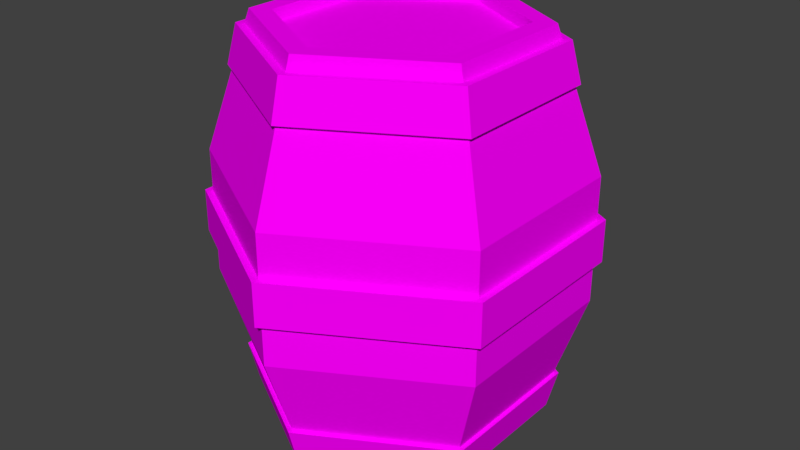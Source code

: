 # Source: Tonneau_Snake2.blend  (saved by Blender 2.78.0; exported with 4.5.12 LTS)
import bpy
from mathutils import Matrix  # noqa: F401  (used for matrix-valued properties, if any)

bpy.ops.wm.read_factory_settings(use_empty=True)
scene = bpy.context.scene
scene.name = 'Scene'

# ---- collections
col_collection_1 = bpy.data.collections.new('Collection 1'); scene.collection.children.link(col_collection_1)

# ---- images (referenced by path relative to the original .blend; pixels are not part of the script)
import os
ASSET_DIR = os.environ.get("B2B_ASSET_DIR", "")  # directory of the original .blend (textures are referenced by path, not embedded)
HERE = os.path.dirname(os.path.abspath(__file__))  # packed textures are extracted next to this script under _unpacked/

def load_image(name, relpath, width, height, colorspace="sRGB"):
    """Load a texture the original file referenced (path relative to the .blend, or extracted next to this script)."""
    p = next((c for c in (os.path.join(HERE, relpath), os.path.join(ASSET_DIR, relpath)) if relpath and os.path.exists(c)), "")
    if p:
        img = bpy.data.images.load(p, check_existing=True)
        img.name = name
    else:  # same state as the original file: an image datablock whose file is absent (Cycles renders it pink)
        img = bpy.data.images.new(name, width, height)
        img.source = "FILE"
        img.filepath = "//" + (relpath or name)
    img.colorspace_settings.name = colorspace
    return img
img_texture_png_001 = load_image('texture.png.001', 'texture.png', 1024, 1024, 'sRGB')

# ---- materials (node trees are filled in below, after node groups)
mat_material = bpy.data.materials.new('Material')
mat_material.alpha_threshold = 0.0
mat_material.roughness = 0.5
mat_material.line_color = (0.0, 0.0, 0.0, 1.0)

# ---- material node trees
mat_material.use_nodes = True; mat_material.node_tree.nodes.clear()
_N = mat_material.node_tree.nodes; _L = mat_material.node_tree.links
n0 = _N.new('ShaderNodeOutputMaterial'); n0.name = 'Material Output'; n0.location = (300, 300)
n1 = _N.new('ShaderNodeBsdfDiffuse'); n1.name = 'Diffuse BSDF'; n1.location = (10, 300)
n2 = _N.new('ShaderNodeTexImage'); n2.name = 'Image Texture'; n2.location = (-180, 300)
n2.width = 140
n2.image = img_texture_png_001
_L.new(n1.outputs[0], n0.inputs[0])
_L.new(n2.outputs[0], n1.inputs[0])
n0.is_active_output = True

# ---- world
world_world = bpy.data.worlds.new('World'); scene.world = world_world
world_world.color = (0.05088, 0.05088, 0.05088)
world_world.use_sun_shadow = False
world_world.sun_shadow_jitter_overblur = 0.0
world_world.cycles.sampling_method = 'MANUAL'

# ---- meshes
me_cylinder_017 = bpy.data.meshes.new('Cylinder.017')
me_cylinder_017.from_pydata([(-2.544e-08, 0.1967, 0.6787), (0.1704, 0.09835, 0.6787), (-0.1704, 0.09835, 0.6787), (-0.1704, -0.09835, 0.6787), (3.816e-08, -0.1967, 0.6787), (0.1704, -0.09835, 0.6787), (-2.544e-08, 0.1967, 0.6591), (0.1704, 0.09835, 0.6591), (-0.1704, 0.09835, 0.6591), (-0.1704, -0.09835, 0.6591), (3.816e-08, -0.1967, 0.6591), (0.1704, -0.09835, 0.6591), (0.1704, 0.09835, 0.6997), (-2.544e-08, 0.1967, 0.6997), (-0.1704, 0.09835, 0.6997), (-0.1704, -0.09835, 0.6997), (3.816e-08, -0.1967, 0.6997), (0.1704, -0.09835, 0.6997), (0.272, 0.157, 0.4614), (-3.816e-08, 0.314, 0.4614), (-0.272, 0.157, 0.4614), (-0.272, -0.157, 0.4614), (5.088e-08, -0.314, 0.4614), (0.272, -0.157, 0.4614), (-2.544e-08, 0.2328, 0.6997), (0.2016, 0.1164, 0.6997), (-0.2016, 0.1164, 0.6997), (-0.2016, -0.1164, 0.6997), (3.816e-08, -0.2328, 0.6997), (0.2016, -0.1164, 0.6997), (-2.544e-08, 0.1967, 0.6787), (0.1704, 0.09835, 0.6787), (-0.1704, 0.09835, 0.6787), (-0.1704, -0.09835, 0.6787), (3.816e-08, -0.1967, 0.6787), (0.1704, -0.09835, 0.6787), (-5.088e-08, 0.2556, 0.6761), (0.2214, 0.1278, 0.6761), (-0.2214, 0.1278, 0.6761), (-0.2214, -0.1278, 0.6761), (1.272e-08, -0.2556, 0.6761), (0.2214, -0.1278, 0.6761), (-3.816e-08, 0.2728, 0.6079), (0.2362, 0.1364, 0.6079), (-0.2362, 0.1364, 0.6079), (-0.2362, -0.1364, 0.6079), (2.544e-08, -0.2728, 0.6079), (0.2362, -0.1364, 0.6079), (0.2836, 0.1637, 0.3877), (-3.816e-08, 0.3275, 0.3877), (-0.2836, 0.1637, 0.3877), (-0.2836, -0.1637, 0.3877), (3.816e-08, -0.3275, 0.3877), (0.2836, -0.1637, 0.3877), (0.2566, 0.1481, 0.3877), (-3.816e-08, 0.2963, 0.3877), (-0.2566, 0.1481, 0.3877), (-0.2566, -0.1481, 0.3877), (3.816e-08, -0.2963, 0.3877), (0.2566, -0.1481, 0.3877), (-3.816e-08, 0.2359, 0.6761), (0.2043, 0.118, 0.6761), (-0.2043, 0.118, 0.6761), (-0.2043, -0.118, 0.6761), (5.088e-08, -0.2359, 0.6761), (0.2043, -0.118, 0.6761), (-2.544e-08, 0.2556, 0.6079), (0.2214, 0.1278, 0.6079), (-0.2214, 0.1278, 0.6079), (-0.2214, -0.1278, 0.6079), (2.544e-08, -0.2556, 0.6079), (0.2214, -0.1278, 0.6079), (-2.544e-08, 0.2211, 0.6787), (0.1915, 0.1106, 0.6787), (-0.1915, 0.1106, 0.6787), (-0.1915, -0.1106, 0.6787), (3.816e-08, -0.2211, 0.6787), (0.1915, -0.1106, 0.6787), (-2.544e-08, 0.2878, 0.4787), (0.2492, 0.1439, 0.4787), (-0.2492, 0.1439, 0.4787), (-0.2492, -0.1439, 0.4787), (6.36e-08, -0.2878, 0.4787), (0.2492, -0.1439, 0.4787), (-7.632e-08, 0.1967, 0.02144), (0.1704, 0.09835, 0.02144), (-0.1704, 0.09835, 0.02144), (-0.1704, -0.09835, 0.02144), (-3.18e-08, -0.1967, 0.02144), (0.1704, -0.09835, 0.02144), (0.272, 0.157, 0.3501), (0.1704, 0.09835, 0.0004528), (-3.816e-08, 0.314, 0.3501), (-2.544e-08, 0.1967, 0.0004528), (-0.272, 0.157, 0.3501), (-0.1704, 0.09835, 0.0004528), (-0.272, -0.157, 0.3501), (-0.1704, -0.09835, 0.0004528), (5.088e-08, -0.314, 0.3501), (3.816e-08, -0.1967, 0.0004528), (0.272, -0.157, 0.3501), (0.1704, -0.09835, 0.0004528), (0.272, 0.157, 0.2388), (-3.816e-08, 0.314, 0.2388), (-0.272, 0.157, 0.2388), (-0.272, -0.157, 0.2388), (5.088e-08, -0.314, 0.2388), (0.272, -0.157, 0.2388), (-2.544e-08, 0.2328, 0.0004528), (0.2016, 0.1164, 0.0004528), (-0.2016, 0.1164, 0.0004528), (-0.2016, -0.1164, 0.0004528), (3.816e-08, -0.2328, 0.0004528), (0.2016, -0.1164, 0.0004528), (-5.088e-08, 0.2556, 0.0241), (0.2214, 0.1278, 0.0241), (-0.2214, 0.1278, 0.0241), (-0.2214, -0.1278, 0.0241), (1.272e-08, -0.2556, 0.0241), (0.2214, -0.1278, 0.0241), (-3.816e-08, 0.2728, 0.09227), (0.2362, 0.1364, 0.09227), (-0.2362, 0.1364, 0.09227), (-0.2362, -0.1364, 0.09227), (2.544e-08, -0.2728, 0.09227), (0.2362, -0.1364, 0.09227), (0.2836, 0.1637, 0.3125), (-3.816e-08, 0.3275, 0.3125), (-0.2836, 0.1637, 0.3125), (-0.2836, -0.1637, 0.3125), (3.816e-08, -0.3275, 0.3125), (0.2836, -0.1637, 0.3125), (0.2566, 0.1481, 0.3125), (-3.816e-08, 0.2963, 0.3125), (-0.2566, 0.1481, 0.3125), (-0.2566, -0.1481, 0.3125), (3.816e-08, -0.2963, 0.3125), (0.2566, -0.1481, 0.3125), (-3.816e-08, 0.2359, 0.0241), (0.2043, 0.118, 0.0241), (-0.2043, 0.118, 0.0241), (-0.2043, -0.118, 0.0241), (5.088e-08, -0.2359, 0.0241), (0.2043, -0.118, 0.0241), (-2.544e-08, 0.2556, 0.09227), (0.2214, 0.1278, 0.09227), (-0.2214, 0.1278, 0.09227), (-0.2214, -0.1278, 0.09227), (2.544e-08, -0.2556, 0.09227), (0.2214, -0.1278, 0.09227), (-7.632e-08, 0.1967, 0.04182), (0.1704, 0.09835, 0.04182), (-0.1704, 0.09835, 0.04182), (-0.1704, -0.09835, 0.04182), (-3.18e-08, -0.1967, 0.04182), (0.1704, -0.09835, 0.04182), (-2.544e-08, 0.2211, 0.02144), (0.1915, 0.1106, 0.02144), (-0.1915, 0.1106, 0.02144), (-0.1915, -0.1106, 0.02144), (3.816e-08, -0.2211, 0.02144), (0.1915, -0.1106, 0.02144), (-2.544e-08, 0.2878, 0.2214), (0.2492, 0.1439, 0.2214), (-0.2492, 0.1439, 0.2214), (-0.2492, -0.1439, 0.2214), (6.36e-08, -0.2878, 0.2214), (0.2492, -0.1439, 0.2214)], [], [(2, 3, 4, 5, 1, 0), (8, 6, 7, 11, 10, 9), (5, 11, 7, 1), (3, 9, 10, 4), (0, 6, 8, 2), (4, 10, 11, 5), (2, 8, 9, 3), (1, 7, 6, 0), (18, 19, 24, 25), (19, 20, 26, 24), (20, 21, 27, 26), (21, 22, 28, 27), (12, 31, 35, 17), (22, 23, 29, 28), (23, 18, 25, 29), (100, 90, 18, 23), (98, 100, 23, 22), (96, 98, 22, 21), (94, 96, 21, 20), (92, 94, 20, 19), (90, 92, 19, 18), (12, 25, 24, 13), (13, 24, 26, 14), (14, 26, 27, 15), (15, 27, 28, 16), (16, 28, 29, 17), (17, 29, 25, 12), (16, 34, 33, 15), (14, 32, 30, 13), (17, 35, 34, 16), (15, 33, 32, 14), (13, 30, 31, 12), (38, 44, 45, 39), (37, 43, 42, 36), (41, 47, 43, 37), (39, 45, 46, 40), (36, 42, 44, 38), (40, 46, 47, 41), (126, 48, 53, 131), (130, 52, 51, 129), (128, 50, 49, 127), (162, 163, 79, 78), (131, 53, 52, 130), (129, 51, 50, 128), (52, 53, 59, 58), (50, 51, 57, 56), (48, 49, 55, 54), (53, 48, 54, 59), (51, 52, 58, 57), (49, 50, 56, 55), (39, 63, 62, 38), (36, 60, 61, 37), (37, 61, 65, 41), (40, 64, 63, 39), (38, 62, 60, 36), (41, 65, 64, 40), (47, 71, 67, 43), (45, 69, 70, 46), (42, 66, 68, 44), (46, 70, 71, 47), (44, 68, 69, 45), (43, 67, 66, 42), (33, 75, 74, 32), (30, 72, 73, 31), (31, 73, 77, 35), (34, 76, 75, 33), (32, 74, 72, 30), (35, 77, 76, 34), (73, 79, 83, 77), (76, 82, 81, 75), (74, 80, 78, 72), (77, 83, 82, 76), (75, 81, 80, 74), (72, 78, 79, 73), (163, 167, 83, 79), (166, 165, 81, 82), (164, 162, 78, 80), (167, 166, 82, 83), (165, 164, 80, 81), (84, 85, 89, 88, 87, 86), (102, 109, 108, 103), (103, 108, 110, 104), (104, 110, 111, 105), (105, 111, 112, 106), (91, 101, 89, 85), (106, 112, 113, 107), (107, 113, 109, 102), (100, 107, 102, 90), (98, 106, 107, 100), (96, 105, 106, 98), (94, 104, 105, 96), (92, 103, 104, 94), (90, 102, 103, 92), (91, 93, 108, 109), (93, 95, 110, 108), (95, 97, 111, 110), (97, 99, 112, 111), (99, 101, 113, 112), (101, 91, 109, 113), (99, 97, 87, 88), (95, 93, 84, 86), (101, 99, 88, 89), (97, 95, 86, 87), (93, 91, 85, 84), (116, 117, 123, 122), (115, 114, 120, 121), (119, 115, 121, 125), (117, 118, 124, 123), (114, 116, 122, 120), (118, 119, 125, 124), (130, 136, 137, 131), (128, 134, 135, 129), (126, 132, 133, 127), (131, 137, 132, 126), (129, 135, 136, 130), (127, 133, 134, 128), (117, 116, 140, 141), (114, 115, 139, 138), (115, 119, 143, 139), (118, 117, 141, 142), (116, 114, 138, 140), (119, 118, 142, 143), (125, 121, 145, 149), (123, 124, 148, 147), (120, 122, 146, 144), (124, 125, 149, 148), (122, 123, 147, 146), (121, 120, 144, 145), (150, 152, 153, 154, 155, 151), (89, 155, 154, 88), (87, 153, 152, 86), (84, 150, 151, 85), (85, 151, 155, 89), (88, 154, 153, 87), (86, 152, 150, 84), (87, 86, 158, 159), (84, 85, 157, 156), (85, 89, 161, 157), (88, 87, 159, 160), (86, 84, 156, 158), (89, 88, 160, 161), (157, 161, 167, 163), (160, 159, 165, 166), (158, 156, 162, 164), (161, 160, 166, 167), (159, 158, 164, 165), (156, 157, 163, 162), (127, 49, 48, 126)])
_uv = me_cylinder_017.uv_layers.new(name='UVMap')
_uv.uv.foreach_set('vector', [0.03882, 0.9763, 0.03882, 0.9763, 0.03882, 0.9763, 0.03882, 0.9763, 0.03882, 0.9763, 0.03882, 0.9763, 0.03882, 0.9763, 0.03882, 0.9763, 0.03882, 0.9763, 0.03882, 0.9763, 0.03882, 0.9763, 0.03882, 0.9763, 0.03882, 0.9763, 0.03882, 0.9763, 0.03882, 0.9763, 0.03882, 0.9763, 0.03882, 0.9763, 0.03882, 0.9763, 0.03882, 0.9763, 0.03882, 0.9763, 0.03882, 0.9763, 0.03882, 0.9763, 0.03882, 0.9763, 0.03882, 0.9763, 0.03882, 0.9763, 0.03882, 0.9763, 0.03882, 0.9763, 0.03882, 0.9763, 0.03882, 0.9763, 0.03882, 0.9763, 0.03882, 0.9763, 0.03882, 0.9763, 0.03882, 0.9763, 0.03882, 0.9763, 0.03882, 0.9763, 0.03882, 0.9763, 0.03977, 0.977, 0.03977, 0.977, 0.03977, 0.977, 0.03977, 0.977, 0.03977, 0.977, 0.03977, 0.977, 0.03977, 0.977, 0.03977, 0.977, 0.03977, 0.977, 0.03977, 0.977, 0.03977, 0.977, 0.03977, 0.977, 0.03977, 0.977, 0.03977, 0.977, 0.03977, 0.977, 0.03977, 0.977, 0.03977, 0.977, 0.03977, 0.977, 0.03977, 0.977, 0.03977, 0.977, 0.03977, 0.977, 0.03977, 0.977, 0.03977, 0.977, 0.03977, 0.977, 0.03977, 0.977, 0.03977, 0.977, 0.03977, 0.977, 0.03977, 0.977, 0.03977, 0.977, 0.03977, 0.977, 0.03977, 0.977, 0.03977, 0.977, 0.03977, 0.977, 0.03977, 0.977, 0.03977, 0.977, 0.03977, 0.977, 0.03977, 0.977, 0.03977, 0.977, 0.03977, 0.977, 0.03977, 0.977, 0.03977, 0.977, 0.03977, 0.977, 0.03977, 0.977, 0.03977, 0.977, 0.03977, 0.977, 0.03977, 0.977, 0.03977, 0.977, 0.03977, 0.977, 0.03977, 0.977, 0.03977, 0.977, 0.03977, 0.977, 0.03977, 0.977, 0.03977, 0.977, 0.03977, 0.977, 0.03977, 0.977, 0.03977, 0.977, 0.03977, 0.977, 0.03977, 0.977, 0.03977, 0.977, 0.03977, 0.977, 0.03977, 0.977, 0.03977, 0.977, 0.03977, 0.977, 0.03977, 0.977, 0.03977, 0.977, 0.03977, 0.977, 0.03977, 0.977, 0.03977, 0.977, 0.03977, 0.977, 0.03977, 0.977, 0.03977, 0.977, 0.03977, 0.977, 0.03977, 0.977, 0.03977, 0.977, 0.03977, 0.977, 0.03977, 0.977, 0.03977, 0.977, 0.03977, 0.977, 0.03977, 0.977, 0.03977, 0.977, 0.03977, 0.977, 0.03977, 0.977, 0.03977, 0.977, 0.03977, 0.977, 0.03977, 0.977, 0.03977, 0.977, 0.03977, 0.977, 0.03977, 0.977, 0.03977, 0.977, 0.03977, 0.977, 0.03977, 0.977, 0.03977, 0.977, 0.03977, 0.977, 0.03977, 0.977, 0.03977, 0.977, 0.03977, 0.977, 0.03854, 0.9606, 0.03854, 0.9606, 0.03854, 0.9606, 0.03854, 0.9606, 0.03854, 0.9606, 0.03854, 0.9606, 0.03854, 0.9606, 0.03854, 0.9606, 0.03854, 0.9606, 0.03854, 0.9606, 0.03854, 0.9606, 0.03854, 0.9606, 0.03854, 0.9606, 0.03854, 0.9606, 0.03854, 0.9606, 0.03854, 0.9606, 0.03854, 0.9606, 0.03854, 0.9606, 0.03854, 0.9606, 0.03854, 0.9606, 0.03854, 0.9606, 0.03854, 0.9606, 0.03854, 0.9606, 0.03854, 0.9606, 0.03854, 0.9606, 0.03854, 0.9606, 0.03854, 0.9606, 0.03854, 0.9606, 0.03854, 0.9606, 0.03854, 0.9606, 0.03854, 0.9606, 0.03854, 0.9606, 0.03854, 0.9606, 0.03854, 0.9606, 0.03854, 0.9606, 0.03854, 0.9606, 0.03977, 0.977, 0.03977, 0.977, 0.03977, 0.977, 0.03977, 0.977, 0.03854, 0.9606, 0.03854, 0.9606, 0.03854, 0.9606, 0.03854, 0.9606, 0.03854, 0.9606, 0.03854, 0.9606, 0.03854, 0.9606, 0.03854, 0.9606, 0.03854, 0.9606, 0.03854, 0.9606, 0.03854, 0.9606, 0.03854, 0.9606, 0.03854, 0.9606, 0.03854, 0.9606, 0.03854, 0.9606, 0.03854, 0.9606, 0.03854, 0.9606, 0.03854, 0.9606, 0.03854, 0.9606, 0.03854, 0.9606, 0.03854, 0.9606, 0.03854, 0.9606, 0.03854, 0.9606, 0.03854, 0.9606, 0.03854, 0.9606, 0.03854, 0.9606, 0.03854, 0.9606, 0.03854, 0.9606, 0.03854, 0.9606, 0.03854, 0.9606, 0.03854, 0.9606, 0.03854, 0.9606, 0.03854, 0.9606, 0.03854, 0.9606, 0.03854, 0.9606, 0.03854, 0.9606, 0.03854, 0.9606, 0.03854, 0.9606, 0.03854, 0.9606, 0.03854, 0.9606, 0.03854, 0.9606, 0.03854, 0.9606, 0.03854, 0.9606, 0.03854, 0.9606, 0.03854, 0.9606, 0.03854, 0.9606, 0.03854, 0.9606, 0.03854, 0.9606, 0.03854, 0.9606, 0.03854, 0.9606, 0.03854, 0.9606, 0.03854, 0.9606, 0.03854, 0.9606, 0.03854, 0.9606, 0.03854, 0.9606, 0.03854, 0.9606, 0.03854, 0.9606, 0.03854, 0.9606, 0.03854, 0.9606, 0.03854, 0.9606, 0.03854, 0.9606, 0.03854, 0.9606, 0.03854, 0.9606, 0.03854, 0.9606, 0.03854, 0.9606, 0.03854, 0.9606, 0.03854, 0.9606, 0.03854, 0.9606, 0.03854, 0.9606, 0.03854, 0.9606, 0.03854, 0.9606, 0.03854, 0.9606, 0.03854, 0.9606, 0.03854, 0.9606, 0.03854, 0.9606, 0.03854, 0.9606, 0.03854, 0.9606, 0.03854, 0.9606, 0.03854, 0.9606, 0.03854, 0.9606, 0.03977, 0.977, 0.03977, 0.977, 0.03977, 0.977, 0.03977, 0.977, 0.03977, 0.977, 0.03977, 0.977, 0.03977, 0.977, 0.03977, 0.977, 0.03977, 0.977, 0.03977, 0.977, 0.03977, 0.977, 0.03977, 0.977, 0.03977, 0.977, 0.03977, 0.977, 0.03977, 0.977, 0.03977, 0.977, 0.03977, 0.977, 0.03977, 0.977, 0.03977, 0.977, 0.03977, 0.977, 0.03977, 0.977, 0.03977, 0.977, 0.03977, 0.977, 0.03977, 0.977, 0.03977, 0.977, 0.03977, 0.977, 0.03977, 0.977, 0.03977, 0.977, 0.03977, 0.977, 0.03977, 0.977, 0.03977, 0.977, 0.03977, 0.977, 0.03977, 0.977, 0.03977, 0.977, 0.03977, 0.977, 0.03977, 0.977, 0.03977, 0.977, 0.03977, 0.977, 0.03977, 0.977, 0.03977, 0.977, 0.03977, 0.977, 0.03977, 0.977, 0.03977, 0.977, 0.03977, 0.977, 0.03977, 0.977, 0.03977, 0.977, 0.03977, 0.977, 0.03977, 0.977, 0.03977, 0.977, 0.03977, 0.977, 0.03977, 0.977, 0.03977, 0.977, 0.03977, 0.977, 0.03977, 0.977, 0.03977, 0.977, 0.03977, 0.977, 0.03977, 0.977, 0.03977, 0.977, 0.03977, 0.977, 0.03977, 0.977, 0.03977, 0.977, 0.03977, 0.977, 0.03977, 0.977, 0.03977, 0.977, 0.03977, 0.977, 0.03977, 0.977, 0.03977, 0.977, 0.03977, 0.977, 0.03977, 0.977, 0.03977, 0.977, 0.03977, 0.977, 0.03977, 0.977, 0.03977, 0.977, 0.03977, 0.977, 0.03977, 0.977, 0.03977, 0.977, 0.03977, 0.977, 0.03977, 0.977, 0.03977, 0.977, 0.03977, 0.977, 0.03977, 0.977, 0.03977, 0.977, 0.03977, 0.977, 0.03977, 0.977, 0.03977, 0.977, 0.03977, 0.977, 0.03977, 0.977, 0.03977, 0.977, 0.03977, 0.977, 0.03977, 0.977, 0.03977, 0.977, 0.03977, 0.977, 0.03977, 0.977, 0.03977, 0.977, 0.03977, 0.977, 0.03977, 0.977, 0.03977, 0.977, 0.03977, 0.977, 0.03977, 0.977, 0.03977, 0.977, 0.03977, 0.977, 0.03977, 0.977, 0.03977, 0.977, 0.03977, 0.977, 0.03977, 0.977, 0.03977, 0.977, 0.03977, 0.977, 0.03977, 0.977, 0.03977, 0.977, 0.03977, 0.977, 0.03977, 0.977, 0.03977, 0.977, 0.03977, 0.977, 0.03977, 0.977, 0.03977, 0.977, 0.03977, 0.977, 0.03977, 0.977, 0.03977, 0.977, 0.03977, 0.977, 0.03977, 0.977, 0.03977, 0.977, 0.03977, 0.977, 0.03977, 0.977, 0.03977, 0.977, 0.03977, 0.977, 0.03977, 0.977, 0.03977, 0.977, 0.03977, 0.977, 0.03977, 0.977, 0.03977, 0.977, 0.03977, 0.977, 0.03977, 0.977, 0.03977, 0.977, 0.03977, 0.977, 0.03977, 0.977, 0.03977, 0.977, 0.03977, 0.977, 0.03977, 0.977, 0.03977, 0.977, 0.03977, 0.977, 0.03977, 0.977, 0.03977, 0.977, 0.03977, 0.977, 0.03977, 0.977, 0.03977, 0.977, 0.03977, 0.977, 0.03977, 0.977, 0.03977, 0.977, 0.03977, 0.977, 0.03977, 0.977, 0.03977, 0.977, 0.03977, 0.977, 0.03977, 0.977, 0.03977, 0.977, 0.03977, 0.977, 0.03977, 0.977, 0.03977, 0.977, 0.03977, 0.977, 0.03977, 0.977, 0.03977, 0.977, 0.03977, 0.977, 0.03977, 0.977, 0.03977, 0.977, 0.03977, 0.977, 0.03977, 0.977, 0.03977, 0.977, 0.03977, 0.977, 0.03977, 0.977, 0.03977, 0.977, 0.03977, 0.977, 0.03854, 0.9606, 0.03854, 0.9606, 0.03854, 0.9606, 0.03854, 0.9606, 0.03854, 0.9606, 0.03854, 0.9606, 0.03854, 0.9606, 0.03854, 0.9606, 0.03854, 0.9606, 0.03854, 0.9606, 0.03854, 0.9606, 0.03854, 0.9606, 0.03854, 0.9606, 0.03854, 0.9606, 0.03854, 0.9606, 0.03854, 0.9606, 0.03854, 0.9606, 0.03854, 0.9606, 0.03854, 0.9606, 0.03854, 0.9606, 0.03854, 0.9606, 0.03854, 0.9606, 0.03854, 0.9606, 0.03854, 0.9606, 0.03854, 0.9606, 0.03854, 0.9606, 0.03854, 0.9606, 0.03854, 0.9606, 0.03854, 0.9606, 0.03854, 0.9606, 0.03854, 0.9606, 0.03854, 0.9606, 0.03854, 0.9606, 0.03854, 0.9606, 0.03854, 0.9606, 0.03854, 0.9606, 0.03854, 0.9606, 0.03854, 0.9606, 0.03854, 0.9606, 0.03854, 0.9606, 0.03854, 0.9606, 0.03854, 0.9606, 0.03854, 0.9606, 0.03854, 0.9606, 0.03854, 0.9606, 0.03854, 0.9606, 0.03854, 0.9606, 0.03854, 0.9606, 0.03854, 0.9606, 0.03854, 0.9606, 0.03854, 0.9606, 0.03854, 0.9606, 0.03854, 0.9606, 0.03854, 0.9606, 0.03854, 0.9606, 0.03854, 0.9606, 0.03854, 0.9606, 0.03854, 0.9606, 0.03854, 0.9606, 0.03854, 0.9606, 0.03854, 0.9606, 0.03854, 0.9606, 0.03854, 0.9606, 0.03854, 0.9606, 0.03854, 0.9606, 0.03854, 0.9606, 0.03854, 0.9606, 0.03854, 0.9606, 0.03854, 0.9606, 0.03854, 0.9606, 0.03854, 0.9606, 0.03854, 0.9606, 0.03854, 0.9606, 0.03854, 0.9606, 0.03854, 0.9606, 0.03854, 0.9606, 0.03854, 0.9606, 0.03854, 0.9606, 0.03854, 0.9606, 0.03854, 0.9606, 0.03854, 0.9606, 0.03854, 0.9606, 0.03854, 0.9606, 0.03854, 0.9606, 0.03854, 0.9606, 0.03854, 0.9606, 0.03854, 0.9606, 0.03854, 0.9606, 0.03854, 0.9606, 0.03854, 0.9606, 0.03854, 0.9606, 0.03854, 0.9606, 0.03854, 0.9606, 0.03854, 0.9606, 0.03854, 0.9606, 0.03854, 0.9606, 0.03977, 0.977, 0.03977, 0.977, 0.03977, 0.977, 0.03977, 0.977, 0.03977, 0.977, 0.03977, 0.977, 0.03977, 0.977, 0.03977, 0.977, 0.03977, 0.977, 0.03977, 0.977, 0.03977, 0.977, 0.03977, 0.977, 0.03977, 0.977, 0.03977, 0.977, 0.03977, 0.977, 0.03977, 0.977, 0.03977, 0.977, 0.03977, 0.977, 0.03977, 0.977, 0.03977, 0.977, 0.03977, 0.977, 0.03977, 0.977, 0.03977, 0.977, 0.03977, 0.977, 0.03977, 0.977, 0.03977, 0.977, 0.03977, 0.977, 0.03977, 0.977, 0.03977, 0.977, 0.03977, 0.977, 0.03977, 0.977, 0.03977, 0.977, 0.03977, 0.977, 0.03977, 0.977, 0.03977, 0.977, 0.03977, 0.977, 0.03977, 0.977, 0.03977, 0.977, 0.03977, 0.977, 0.03977, 0.977, 0.03977, 0.977, 0.03977, 0.977, 0.03977, 0.977, 0.03977, 0.977, 0.03977, 0.977, 0.03977, 0.977, 0.03977, 0.977, 0.03977, 0.977, 0.03977, 0.977, 0.03977, 0.977, 0.03977, 0.977, 0.03977, 0.977, 0.03977, 0.977, 0.03977, 0.977, 0.03977, 0.977, 0.03977, 0.977, 0.03977, 0.977, 0.03977, 0.977, 0.03977, 0.977, 0.03977, 0.977, 0.03977, 0.977, 0.03977, 0.977, 0.03977, 0.977, 0.03977, 0.977, 0.03977, 0.977, 0.03977, 0.977, 0.03977, 0.977, 0.03977, 0.977, 0.03977, 0.977, 0.03977, 0.977, 0.03977, 0.977, 0.03977, 0.977, 0.03977, 0.977, 0.03977, 0.977, 0.03977, 0.977, 0.03977, 0.977, 0.03977, 0.977, 0.03977, 0.977, 0.03854, 0.9606, 0.03854, 0.9606, 0.03854, 0.9606, 0.03854, 0.9606])
me_cylinder_017.materials.append(mat_material)
me_cylinder_017.use_remesh_preserve_volume = False
me_cylinder_017.use_remesh_preserve_attributes = False
me_cylinder_017.use_mirror_vertex_groups = False
me_cylinder_017.update()
arm_armature = bpy.data.armatures.new('Armature')  # bones are not reproduced

# ---- objects
ob_armature = bpy.data.objects.new('Armature', arm_armature)
ob_tonneau = bpy.data.objects.new('Tonneau', me_cylinder_017)

# ---- transforms, parenting, visibility, modifiers, constraints
ob_armature.location = (0.0, 0.0, 0.0)
ob_armature.lineart.crease_threshold = 0.0
ob_tonneau.parent = ob_armature
ob_tonneau.location = (0.0, 0.0, 0.0)
ob_tonneau.lineart.crease_threshold = 0.0
_vg = ob_tonneau.vertex_groups.new(name='Bone')
_vg.add([0, 1, 2, 3, 4, 5, 6, 7, 8, 9, 10, 11, 12, 13, 14, 15, 16, 17, 18, 19, 20, 21, 22, 23, 24, 25, 26, 27, 28, 29, 30, 31, 32, 33, 34, 35, 36, 37, 38, 39, 40, 41, 42, 43, 44, 45, 46, 47, 48, 49, 50, 51, 52, 53, 54, 55, 56, 57, 58, 59, 60, 61, 62, 63, 64, 65, 66, 67, 68, 69, 70, 71, 72, 73, 74, 75, 76, 77, 78, 79, 80, 81, 82, 83, 84, 85, 86, 87, 88, 89, 90, 91, 92, 93, 94, 95, 96, 97, 98, 99, 100, 101, 102, 103, 104, 105, 106, 107, 108, 109, 110, 111, 112, 113, 114, 115, 116, 117, 118, 119, 120, 121, 122, 123, 124, 125, 126, 127, 128, 129, 130, 131, 132, 133, 134, 135, 136, 137, 138, 139, 140, 141, 142, 143, 144, 145, 146, 147, 148, 149, 150, 151, 152, 153, 154, 155, 156, 157, 158, 159, 160, 161, 162, 163, 164, 165, 166, 167], 1.0, 'REPLACE')
_m = ob_tonneau.modifiers.new('Armature', 'ARMATURE')
_m.object = ob_armature

# ---- collection membership
col_collection_1.objects.link(ob_armature)
col_collection_1.objects.link(ob_tonneau)

# ---- scene / render settings (as saved in the file)
scene.frame_start = 1; scene.frame_end = 24; scene.frame_set(1)
scene.render.engine = 'CYCLES'
scene.render.resolution_percentage = 50
scene.render.dither_intensity = 0.0
scene.cycles.use_denoising = False
scene.cycles.samples = 128
scene.cycles.sampling_pattern = 'TABULATED_SOBOL'
scene.cycles.light_sampling_threshold = 0.0
scene.cycles.use_adaptive_sampling = False
scene.cycles.use_light_tree = False
scene.cycles.blur_glossy = 0.0
scene.cycles.sample_clamp_indirect = 0.0
scene.view_settings.view_transform = 'Standard'
bpy.context.view_layer.update()

# ---- added for rendering (the .blend has no active camera and no usable light): camera, sun
cam_auto = bpy.data.cameras.new('AutoCamera')
cam_auto.lens = 50.0
cam_auto.sensor_width = 36.0
cam_auto.clip_end = 1000.0
ob_auto_camera = bpy.data.objects.new('AutoCamera', cam_auto)
scene.collection.objects.link(ob_auto_camera)
ob_auto_camera.location = (1.03011, -1.23614, 1.17418)
ob_auto_camera.rotation_euler = (1.09748, -7.21219e-08, 0.694738)
scene.camera = ob_auto_camera
light_auto_sun = bpy.data.lights.new('AutoSun', 'SUN')
light_auto_sun.energy = 3.0
light_auto_sun.angle = 0.0523599
ob_auto_sun = bpy.data.objects.new('AutoSun', light_auto_sun)
scene.collection.objects.link(ob_auto_sun)
ob_auto_sun.rotation_euler = (0.872665, 0.174533, 0.523599)
bpy.context.view_layer.update()
